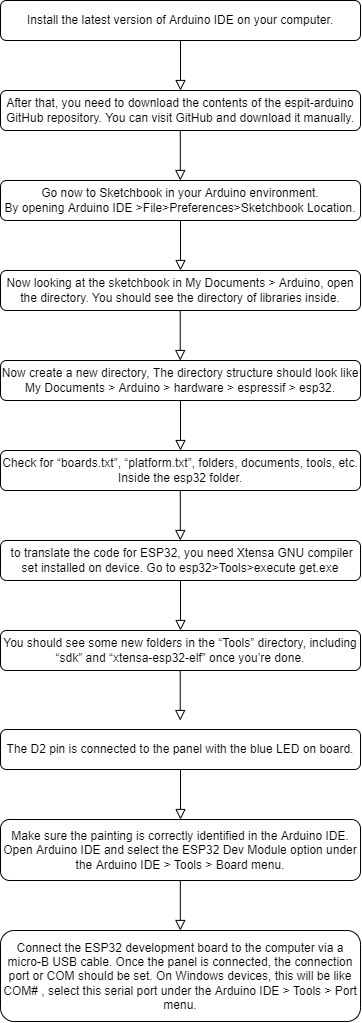

The diagram above was exported from draw.io. Its source (the exported page's mxGraphModel, read from the mxfile embedded in the PNG):
<mxGraphModel dx="944" dy="526" grid="1" gridSize="10" guides="1" tooltips="1" connect="1" arrows="1" fold="1" page="1" pageScale="1" pageWidth="827" pageHeight="1169" math="0" shadow="0">
  <root>
    <mxCell id="WIyWlLk6GJQsqaUBKTNV-0" />
    <mxCell id="WIyWlLk6GJQsqaUBKTNV-1" parent="WIyWlLk6GJQsqaUBKTNV-0" />
    <mxCell id="WIyWlLk6GJQsqaUBKTNV-2" value="" style="rounded=0;html=1;jettySize=auto;orthogonalLoop=1;fontSize=11;endArrow=block;endFill=0;endSize=8;strokeWidth=1;shadow=0;labelBackgroundColor=none;edgeStyle=orthogonalEdgeStyle;" parent="WIyWlLk6GJQsqaUBKTNV-1" source="WIyWlLk6GJQsqaUBKTNV-3" edge="1">
      <mxGeometry relative="1" as="geometry">
        <mxPoint x="220" y="170" as="targetPoint" />
      </mxGeometry>
    </mxCell>
    <mxCell id="WIyWlLk6GJQsqaUBKTNV-3" value="Install the latest version of Arduino IDE on your computer." style="rounded=1;whiteSpace=wrap;html=1;fontSize=12;glass=0;strokeWidth=1;shadow=0;" parent="WIyWlLk6GJQsqaUBKTNV-1" vertex="1">
      <mxGeometry x="40" y="80" width="360" height="40" as="geometry" />
    </mxCell>
    <mxCell id="i-yBiY-sJzK_X6bI3LoJ-0" value="After that, you need to download the contents of the espit-arduino GitHub repository. You can visit GitHub and download it manually." style="rounded=1;whiteSpace=wrap;html=1;fontSize=12;glass=0;strokeWidth=1;shadow=0;" vertex="1" parent="WIyWlLk6GJQsqaUBKTNV-1">
      <mxGeometry x="40" y="170" width="360" height="40" as="geometry" />
    </mxCell>
    <mxCell id="i-yBiY-sJzK_X6bI3LoJ-10" value="" style="rounded=0;html=1;jettySize=auto;orthogonalLoop=1;fontSize=11;endArrow=block;endFill=0;endSize=8;strokeWidth=1;shadow=0;labelBackgroundColor=none;edgeStyle=orthogonalEdgeStyle;" edge="1" parent="WIyWlLk6GJQsqaUBKTNV-1" source="i-yBiY-sJzK_X6bI3LoJ-11">
      <mxGeometry relative="1" as="geometry">
        <mxPoint x="220" y="350" as="targetPoint" />
      </mxGeometry>
    </mxCell>
    <mxCell id="i-yBiY-sJzK_X6bI3LoJ-11" value="&lt;div&gt;Go now to Sketchbook in your Arduino environment.&lt;/div&gt;&lt;div&gt;By opening Arduino IDE &amp;gt;File&amp;gt;Preferences&amp;gt;Sketchbook Location.&lt;/div&gt;" style="rounded=1;whiteSpace=wrap;html=1;fontSize=12;glass=0;strokeWidth=1;shadow=0;" vertex="1" parent="WIyWlLk6GJQsqaUBKTNV-1">
      <mxGeometry x="40" y="260" width="360" height="40" as="geometry" />
    </mxCell>
    <mxCell id="i-yBiY-sJzK_X6bI3LoJ-12" value="Now looking at the sketchbook in My Documents &amp;gt; Arduino, open the directory. You should see the directory of libraries inside." style="rounded=1;whiteSpace=wrap;html=1;fontSize=12;glass=0;strokeWidth=1;shadow=0;" vertex="1" parent="WIyWlLk6GJQsqaUBKTNV-1">
      <mxGeometry x="40" y="350" width="360" height="40" as="geometry" />
    </mxCell>
    <mxCell id="i-yBiY-sJzK_X6bI3LoJ-13" value="" style="rounded=0;html=1;jettySize=auto;orthogonalLoop=1;fontSize=11;endArrow=block;endFill=0;endSize=8;strokeWidth=1;shadow=0;labelBackgroundColor=none;edgeStyle=orthogonalEdgeStyle;" edge="1" parent="WIyWlLk6GJQsqaUBKTNV-1">
      <mxGeometry relative="1" as="geometry">
        <mxPoint x="219.8" y="210" as="sourcePoint" />
        <mxPoint x="219.8" y="260" as="targetPoint" />
      </mxGeometry>
    </mxCell>
    <mxCell id="i-yBiY-sJzK_X6bI3LoJ-14" value="" style="rounded=0;html=1;jettySize=auto;orthogonalLoop=1;fontSize=11;endArrow=block;endFill=0;endSize=8;strokeWidth=1;shadow=0;labelBackgroundColor=none;edgeStyle=orthogonalEdgeStyle;" edge="1" parent="WIyWlLk6GJQsqaUBKTNV-1">
      <mxGeometry relative="1" as="geometry">
        <mxPoint x="219.71" y="390" as="sourcePoint" />
        <mxPoint x="219.71" y="440" as="targetPoint" />
      </mxGeometry>
    </mxCell>
    <mxCell id="i-yBiY-sJzK_X6bI3LoJ-15" value="" style="rounded=0;html=1;jettySize=auto;orthogonalLoop=1;fontSize=11;endArrow=block;endFill=0;endSize=8;strokeWidth=1;shadow=0;labelBackgroundColor=none;edgeStyle=orthogonalEdgeStyle;" edge="1" parent="WIyWlLk6GJQsqaUBKTNV-1" source="i-yBiY-sJzK_X6bI3LoJ-16">
      <mxGeometry relative="1" as="geometry">
        <mxPoint x="220" y="530" as="targetPoint" />
      </mxGeometry>
    </mxCell>
    <mxCell id="i-yBiY-sJzK_X6bI3LoJ-16" value="&lt;div&gt;Now create a new directory,&amp;nbsp;&lt;span style=&quot;background-color: initial;&quot;&gt;The directory structure should look like My Documents &amp;gt; Arduino &amp;gt; hardware &amp;gt; espressif &amp;gt; esp32.&lt;/span&gt;&lt;/div&gt;" style="rounded=1;whiteSpace=wrap;html=1;fontSize=12;glass=0;strokeWidth=1;shadow=0;" vertex="1" parent="WIyWlLk6GJQsqaUBKTNV-1">
      <mxGeometry x="40" y="440" width="360" height="40" as="geometry" />
    </mxCell>
    <mxCell id="i-yBiY-sJzK_X6bI3LoJ-17" value="Check for “boards.txt”, “platform.txt”, folders, documents, tools, etc. Inside the esp32 folder." style="rounded=1;whiteSpace=wrap;html=1;fontSize=12;glass=0;strokeWidth=1;shadow=0;" vertex="1" parent="WIyWlLk6GJQsqaUBKTNV-1">
      <mxGeometry x="40" y="530" width="360" height="40" as="geometry" />
    </mxCell>
    <mxCell id="i-yBiY-sJzK_X6bI3LoJ-18" value="" style="rounded=0;html=1;jettySize=auto;orthogonalLoop=1;fontSize=11;endArrow=block;endFill=0;endSize=8;strokeWidth=1;shadow=0;labelBackgroundColor=none;edgeStyle=orthogonalEdgeStyle;" edge="1" parent="WIyWlLk6GJQsqaUBKTNV-1" source="i-yBiY-sJzK_X6bI3LoJ-19">
      <mxGeometry relative="1" as="geometry">
        <mxPoint x="220" y="710" as="targetPoint" />
      </mxGeometry>
    </mxCell>
    <mxCell id="i-yBiY-sJzK_X6bI3LoJ-19" value="&amp;nbsp;to translate the code for ESP32, you need Xtensa GNU compiler set installed on device. Go to esp32&amp;gt;Tools&amp;gt;execute get.exe" style="rounded=1;whiteSpace=wrap;html=1;fontSize=12;glass=0;strokeWidth=1;shadow=0;" vertex="1" parent="WIyWlLk6GJQsqaUBKTNV-1">
      <mxGeometry x="40" y="620" width="360" height="40" as="geometry" />
    </mxCell>
    <mxCell id="i-yBiY-sJzK_X6bI3LoJ-20" value="You should see some new folders in the “Tools” directory, including “sdk” and “xtensa-esp32-elf” once you’re done." style="rounded=1;whiteSpace=wrap;html=1;fontSize=12;glass=0;strokeWidth=1;shadow=0;" vertex="1" parent="WIyWlLk6GJQsqaUBKTNV-1">
      <mxGeometry x="40" y="710" width="360" height="40" as="geometry" />
    </mxCell>
    <mxCell id="i-yBiY-sJzK_X6bI3LoJ-21" value="" style="rounded=0;html=1;jettySize=auto;orthogonalLoop=1;fontSize=11;endArrow=block;endFill=0;endSize=8;strokeWidth=1;shadow=0;labelBackgroundColor=none;edgeStyle=orthogonalEdgeStyle;" edge="1" parent="WIyWlLk6GJQsqaUBKTNV-1">
      <mxGeometry relative="1" as="geometry">
        <mxPoint x="219.79999999999995" y="570" as="sourcePoint" />
        <mxPoint x="219.79999999999995" y="620" as="targetPoint" />
      </mxGeometry>
    </mxCell>
    <mxCell id="i-yBiY-sJzK_X6bI3LoJ-22" value="" style="rounded=0;html=1;jettySize=auto;orthogonalLoop=1;fontSize=11;endArrow=block;endFill=0;endSize=8;strokeWidth=1;shadow=0;labelBackgroundColor=none;edgeStyle=orthogonalEdgeStyle;" edge="1" parent="WIyWlLk6GJQsqaUBKTNV-1">
      <mxGeometry relative="1" as="geometry">
        <mxPoint x="219.71000000000004" y="750" as="sourcePoint" />
        <mxPoint x="219.71000000000004" y="800" as="targetPoint" />
      </mxGeometry>
    </mxCell>
    <mxCell id="i-yBiY-sJzK_X6bI3LoJ-23" value="" style="rounded=0;html=1;jettySize=auto;orthogonalLoop=1;fontSize=11;endArrow=block;endFill=0;endSize=8;strokeWidth=1;shadow=0;labelBackgroundColor=none;edgeStyle=orthogonalEdgeStyle;" edge="1" parent="WIyWlLk6GJQsqaUBKTNV-1" source="i-yBiY-sJzK_X6bI3LoJ-24">
      <mxGeometry relative="1" as="geometry">
        <mxPoint x="220" y="899" as="targetPoint" />
      </mxGeometry>
    </mxCell>
    <mxCell id="i-yBiY-sJzK_X6bI3LoJ-24" value="The D2 pin is connected to the panel with the blue LED on board." style="rounded=1;whiteSpace=wrap;html=1;fontSize=12;glass=0;strokeWidth=1;shadow=0;" vertex="1" parent="WIyWlLk6GJQsqaUBKTNV-1">
      <mxGeometry x="40" y="809" width="360" height="40" as="geometry" />
    </mxCell>
    <mxCell id="i-yBiY-sJzK_X6bI3LoJ-25" value="&lt;div&gt;Make sure the painting is correctly identified in the Arduino IDE. Open Arduino IDE and select the ESP32 Dev Module option under the Arduino IDE &amp;gt; Tools &amp;gt; Board menu.&lt;/div&gt;" style="rounded=1;whiteSpace=wrap;html=1;fontSize=12;glass=0;strokeWidth=1;shadow=0;" vertex="1" parent="WIyWlLk6GJQsqaUBKTNV-1">
      <mxGeometry x="40" y="899" width="360" height="61" as="geometry" />
    </mxCell>
    <mxCell id="i-yBiY-sJzK_X6bI3LoJ-27" value="Connect the ESP32 development board to the computer via a micro-B USB cable. Once the panel is connected, the connection port or COM should be set. On Windows devices, this will be like COM# , select this serial port under the Arduino IDE &amp;gt; Tools &amp;gt; Port menu." style="rounded=1;whiteSpace=wrap;html=1;fontSize=12;glass=0;strokeWidth=1;shadow=0;" vertex="1" parent="WIyWlLk6GJQsqaUBKTNV-1">
      <mxGeometry x="40" y="1010" width="360" height="91" as="geometry" />
    </mxCell>
    <mxCell id="i-yBiY-sJzK_X6bI3LoJ-32" value="" style="rounded=0;html=1;jettySize=auto;orthogonalLoop=1;fontSize=11;endArrow=block;endFill=0;endSize=8;strokeWidth=1;shadow=0;labelBackgroundColor=none;edgeStyle=orthogonalEdgeStyle;" edge="1" parent="WIyWlLk6GJQsqaUBKTNV-1">
      <mxGeometry relative="1" as="geometry">
        <mxPoint x="219.82" y="1010" as="targetPoint" />
        <mxPoint x="219.82" y="960" as="sourcePoint" />
      </mxGeometry>
    </mxCell>
  </root>
</mxGraphModel>